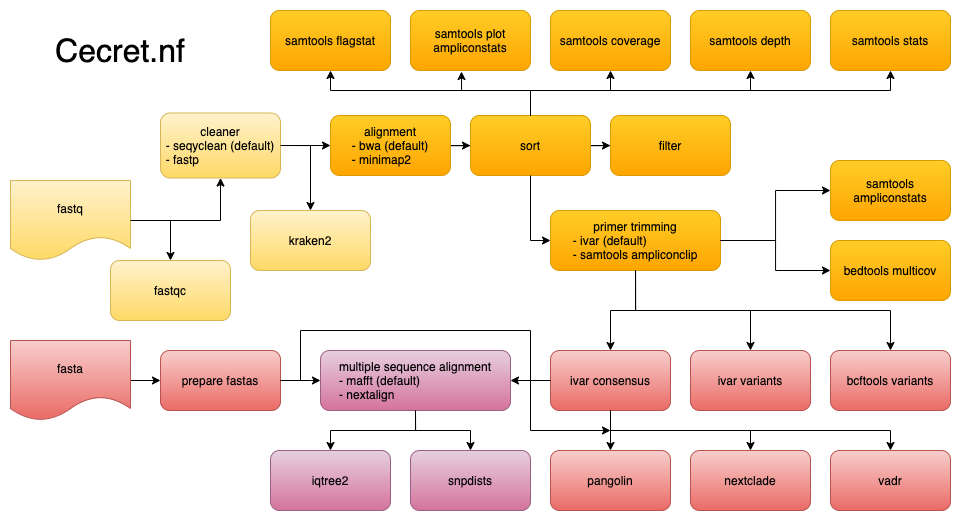

The diagram above was exported from draw.io. Its source (the exported page's mxGraphModel, read from the mxfile embedded in the PNG):
<mxGraphModel dx="1572" dy="1700" grid="1" gridSize="10" guides="1" tooltips="1" connect="1" arrows="1" fold="1" page="1" pageScale="1" pageWidth="850" pageHeight="1100" math="0" shadow="0">
  <root>
    <mxCell id="0" />
    <mxCell id="1" parent="0" />
    <mxCell id="T__FzjciTXCtZtroBjnZ-3" value="" style="edgeStyle=orthogonalEdgeStyle;rounded=0;orthogonalLoop=1;jettySize=auto;html=1;sketch=0;" parent="1" source="T__FzjciTXCtZtroBjnZ-1" target="T__FzjciTXCtZtroBjnZ-2" edge="1">
      <mxGeometry relative="1" as="geometry" />
    </mxCell>
    <mxCell id="T__FzjciTXCtZtroBjnZ-1" value="fastq" style="shape=document;whiteSpace=wrap;html=1;boundedLbl=1;strokeColor=#d6b656;fillColor=#fff2cc;gradientColor=#ffd966;sketch=0;" parent="1" vertex="1">
      <mxGeometry x="40" y="50" width="120" height="80" as="geometry" />
    </mxCell>
    <mxCell id="T__FzjciTXCtZtroBjnZ-5" value="" style="edgeStyle=orthogonalEdgeStyle;rounded=0;orthogonalLoop=1;jettySize=auto;html=1;sketch=0;" parent="1" source="T__FzjciTXCtZtroBjnZ-2" target="T__FzjciTXCtZtroBjnZ-4" edge="1">
      <mxGeometry relative="1" as="geometry" />
    </mxCell>
    <mxCell id="T__FzjciTXCtZtroBjnZ-2" value="cleaner&lt;br style=&quot;font-size: 12px&quot;&gt;&lt;div style=&quot;text-align: left&quot;&gt;&lt;span&gt;- seqyclean (default)&lt;/span&gt;&lt;/div&gt;&lt;div style=&quot;text-align: left&quot;&gt;&lt;span&gt;- fastp&lt;/span&gt;&lt;/div&gt;" style="rounded=1;whiteSpace=wrap;html=1;fontSize=12;fillColor=#fff2cc;strokeColor=#d6b656;gradientColor=#ffd966;glass=0;sketch=0;shadow=0;" parent="1" vertex="1">
      <mxGeometry x="190" y="-17.5" width="120" height="65" as="geometry" />
    </mxCell>
    <mxCell id="T__FzjciTXCtZtroBjnZ-36" value="" style="edgeStyle=orthogonalEdgeStyle;rounded=0;orthogonalLoop=1;jettySize=auto;html=1;fontSize=20;sketch=0;" parent="1" source="T__FzjciTXCtZtroBjnZ-4" target="T__FzjciTXCtZtroBjnZ-35" edge="1">
      <mxGeometry relative="1" as="geometry" />
    </mxCell>
    <mxCell id="T__FzjciTXCtZtroBjnZ-4" value="alignment&lt;br&gt;&lt;div style=&quot;text-align: left&quot;&gt;&lt;span&gt;- bwa (default)&lt;/span&gt;&lt;/div&gt;&lt;div style=&quot;text-align: left&quot;&gt;&lt;span&gt;- minimap2&lt;/span&gt;&lt;/div&gt;" style="rounded=1;whiteSpace=wrap;html=1;fillColor=#ffcd28;strokeColor=#d79b00;gradientColor=#ffa500;glass=0;sketch=0;shadow=0;" parent="1" vertex="1">
      <mxGeometry x="360" y="-15" width="120" height="60" as="geometry" />
    </mxCell>
    <mxCell id="T__FzjciTXCtZtroBjnZ-8" value="" style="edgeStyle=orthogonalEdgeStyle;rounded=0;orthogonalLoop=1;jettySize=auto;html=1;sketch=0;" parent="1" source="T__FzjciTXCtZtroBjnZ-6" target="T__FzjciTXCtZtroBjnZ-7" edge="1">
      <mxGeometry relative="1" as="geometry" />
    </mxCell>
    <mxCell id="T__FzjciTXCtZtroBjnZ-6" value="fasta" style="shape=document;whiteSpace=wrap;html=1;boundedLbl=1;fillColor=#f8cecc;strokeColor=#b85450;gradientColor=#ea6b66;sketch=0;" parent="1" vertex="1">
      <mxGeometry x="40" y="210" width="120" height="80" as="geometry" />
    </mxCell>
    <mxCell id="T__FzjciTXCtZtroBjnZ-7" value="prepare fastas" style="whiteSpace=wrap;html=1;fillColor=#f8cecc;strokeColor=#b85450;gradientColor=#ea6b66;sketch=0;rounded=1;glass=0;shadow=0;" parent="1" vertex="1">
      <mxGeometry x="190" y="220" width="120" height="60" as="geometry" />
    </mxCell>
    <mxCell id="T__FzjciTXCtZtroBjnZ-10" value="Cecret.nf" style="text;html=1;strokeColor=none;fillColor=none;align=center;verticalAlign=middle;whiteSpace=wrap;rounded=0;fontSize=32;sketch=0;strokeWidth=2;" parent="1" vertex="1">
      <mxGeometry x="70" y="-120" width="160" height="80" as="geometry" />
    </mxCell>
    <mxCell id="T__FzjciTXCtZtroBjnZ-34" value="fastqc" style="rounded=1;whiteSpace=wrap;html=1;fontSize=12;fillColor=#fff2cc;strokeColor=#d6b656;gradientColor=#ffd966;glass=0;sketch=0;shadow=0;" parent="1" vertex="1">
      <mxGeometry x="140" y="130" width="120" height="60" as="geometry" />
    </mxCell>
    <mxCell id="T__FzjciTXCtZtroBjnZ-38" value="" style="edgeStyle=orthogonalEdgeStyle;rounded=0;orthogonalLoop=1;jettySize=auto;html=1;fontSize=20;sketch=0;" parent="1" source="T__FzjciTXCtZtroBjnZ-35" target="T__FzjciTXCtZtroBjnZ-37" edge="1">
      <mxGeometry relative="1" as="geometry" />
    </mxCell>
    <mxCell id="T__FzjciTXCtZtroBjnZ-35" value="sort" style="whiteSpace=wrap;html=1;rounded=1;fillColor=#ffcd28;strokeColor=#d79b00;gradientColor=#ffa500;glass=0;sketch=0;shadow=0;" parent="1" vertex="1">
      <mxGeometry x="500" y="-15" width="120" height="60" as="geometry" />
    </mxCell>
    <mxCell id="T__FzjciTXCtZtroBjnZ-37" value="filter" style="whiteSpace=wrap;html=1;rounded=1;fillColor=#ffcd28;strokeColor=#d79b00;gradientColor=#ffa500;glass=0;sketch=0;shadow=0;" parent="1" vertex="1">
      <mxGeometry x="640" y="-15" width="120" height="60" as="geometry" />
    </mxCell>
    <mxCell id="T__FzjciTXCtZtroBjnZ-44" value="" style="edgeStyle=orthogonalEdgeStyle;rounded=0;orthogonalLoop=1;jettySize=auto;html=1;fontSize=20;entryX=0.5;entryY=0;entryDx=0;entryDy=0;sketch=0;" parent="1" source="T__FzjciTXCtZtroBjnZ-39" target="T__FzjciTXCtZtroBjnZ-41" edge="1">
      <mxGeometry relative="1" as="geometry" />
    </mxCell>
    <mxCell id="T__FzjciTXCtZtroBjnZ-39" value="primer trimming&lt;br style=&quot;font-size: 12px&quot;&gt;&lt;div style=&quot;text-align: left&quot;&gt;&lt;span&gt;- ivar (default)&lt;/span&gt;&lt;/div&gt;&lt;div style=&quot;text-align: left&quot;&gt;&lt;span&gt;- samtools ampliconclip&lt;/span&gt;&lt;/div&gt;" style="rounded=1;whiteSpace=wrap;html=1;fontSize=12;fillColor=#ffcd28;strokeColor=#d79b00;gradientColor=#ffa500;glass=0;sketch=0;shadow=0;" parent="1" vertex="1">
      <mxGeometry x="580" y="80" width="170" height="60" as="geometry" />
    </mxCell>
    <mxCell id="T__FzjciTXCtZtroBjnZ-41" value="ivar variants" style="whiteSpace=wrap;html=1;rounded=1;fontSize=12;fillColor=#f8cecc;strokeColor=#b85450;gradientColor=#ea6b66;glass=0;sketch=0;shadow=0;" parent="1" vertex="1">
      <mxGeometry x="720" y="220" width="120" height="60" as="geometry" />
    </mxCell>
    <mxCell id="T__FzjciTXCtZtroBjnZ-43" value="ivar consensus" style="whiteSpace=wrap;html=1;rounded=1;fontSize=12;fillColor=#f8cecc;strokeColor=#b85450;gradientColor=#ea6b66;glass=0;sketch=0;shadow=0;" parent="1" vertex="1">
      <mxGeometry x="580" y="220" width="120" height="60" as="geometry" />
    </mxCell>
    <mxCell id="T__FzjciTXCtZtroBjnZ-45" value="bcftools variants" style="whiteSpace=wrap;html=1;rounded=1;fontSize=12;fillColor=#f8cecc;strokeColor=#b85450;gradientColor=#ea6b66;glass=0;sketch=0;shadow=0;" parent="1" vertex="1">
      <mxGeometry x="860" y="220" width="120" height="60" as="geometry" />
    </mxCell>
    <mxCell id="T__FzjciTXCtZtroBjnZ-47" value="samtools stats" style="rounded=1;whiteSpace=wrap;html=1;fontSize=12;fillColor=#ffcd28;strokeColor=#d79b00;gradientColor=#ffa500;glass=0;sketch=0;shadow=0;" parent="1" vertex="1">
      <mxGeometry x="860" y="-120" width="120" height="60" as="geometry" />
    </mxCell>
    <mxCell id="T__FzjciTXCtZtroBjnZ-48" value="samtools coverage" style="rounded=1;whiteSpace=wrap;html=1;fontSize=12;fillColor=#ffcd28;strokeColor=#d79b00;gradientColor=#ffa500;glass=0;sketch=0;shadow=0;" parent="1" vertex="1">
      <mxGeometry x="580" y="-120" width="120" height="60" as="geometry" />
    </mxCell>
    <mxCell id="T__FzjciTXCtZtroBjnZ-49" value="samtools flagstat" style="rounded=1;whiteSpace=wrap;html=1;fontSize=12;fillColor=#ffcd28;strokeColor=#d79b00;gradientColor=#ffa500;sketch=0;glass=0;shadow=0;" parent="1" vertex="1">
      <mxGeometry x="300" y="-120" width="120" height="60" as="geometry" />
    </mxCell>
    <mxCell id="T__FzjciTXCtZtroBjnZ-50" value="samtools depth" style="rounded=1;whiteSpace=wrap;html=1;fontSize=12;fillColor=#ffcd28;strokeColor=#d79b00;gradientColor=#ffa500;glass=0;sketch=0;shadow=0;" parent="1" vertex="1">
      <mxGeometry x="720" y="-120" width="120" height="60" as="geometry" />
    </mxCell>
    <mxCell id="T__FzjciTXCtZtroBjnZ-51" value="kraken2" style="rounded=1;whiteSpace=wrap;html=1;fontSize=12;fillColor=#fff2cc;strokeColor=#d6b656;gradientColor=#ffd966;glass=0;sketch=0;shadow=0;" parent="1" vertex="1">
      <mxGeometry x="280" y="80" width="120" height="60" as="geometry" />
    </mxCell>
    <mxCell id="T__FzjciTXCtZtroBjnZ-52" value="bedtools multicov" style="rounded=1;whiteSpace=wrap;html=1;fontSize=12;fillColor=#ffcd28;strokeColor=#d79b00;gradientColor=#ffa500;glass=0;sketch=0;shadow=0;" parent="1" vertex="1">
      <mxGeometry x="860" y="110" width="120" height="60" as="geometry" />
    </mxCell>
    <mxCell id="T__FzjciTXCtZtroBjnZ-53" value="samtools ampliconstats" style="rounded=1;whiteSpace=wrap;html=1;fontSize=12;fillColor=#ffcd28;strokeColor=#d79b00;gradientColor=#ffa500;glass=0;sketch=0;shadow=0;" parent="1" vertex="1">
      <mxGeometry x="860" y="30" width="120" height="60" as="geometry" />
    </mxCell>
    <mxCell id="T__FzjciTXCtZtroBjnZ-54" value="samtools plot ampliconstats" style="rounded=1;whiteSpace=wrap;html=1;fontSize=12;fillColor=#ffcd28;strokeColor=#d79b00;gradientColor=#ffa500;glass=0;sketch=0;shadow=0;" parent="1" vertex="1">
      <mxGeometry x="440" y="-120" width="120" height="60" as="geometry" />
    </mxCell>
    <mxCell id="T__FzjciTXCtZtroBjnZ-55" value="pangolin" style="rounded=1;whiteSpace=wrap;html=1;fontSize=12;fillColor=#f8cecc;strokeColor=#b85450;gradientColor=#ea6b66;glass=0;sketch=0;shadow=0;" parent="1" vertex="1">
      <mxGeometry x="580" y="320" width="120" height="60" as="geometry" />
    </mxCell>
    <mxCell id="T__FzjciTXCtZtroBjnZ-56" value="nextclade" style="rounded=1;whiteSpace=wrap;html=1;fontSize=12;fillColor=#f8cecc;strokeColor=#b85450;gradientColor=#ea6b66;glass=0;sketch=0;shadow=0;" parent="1" vertex="1">
      <mxGeometry x="720" y="320" width="120" height="60" as="geometry" />
    </mxCell>
    <mxCell id="T__FzjciTXCtZtroBjnZ-57" value="vadr" style="rounded=1;whiteSpace=wrap;html=1;fontSize=12;fillColor=#f8cecc;strokeColor=#b85450;gradientColor=#ea6b66;glass=0;sketch=0;shadow=0;" parent="1" vertex="1">
      <mxGeometry x="860" y="320" width="120" height="60" as="geometry" />
    </mxCell>
    <mxCell id="T__FzjciTXCtZtroBjnZ-59" value="multiple sequence alignment&lt;br&gt;&lt;div style=&quot;text-align: left&quot;&gt;&lt;span&gt;- mafft (default)&lt;/span&gt;&lt;/div&gt;&lt;div style=&quot;text-align: left&quot;&gt;&lt;span&gt;- nextalign&lt;/span&gt;&lt;/div&gt;" style="rounded=1;whiteSpace=wrap;html=1;fontSize=12;fillColor=#e6d0de;strokeColor=#996185;gradientColor=#d5739d;glass=0;sketch=0;shadow=0;" parent="1" vertex="1">
      <mxGeometry x="350" y="220" width="190" height="60" as="geometry" />
    </mxCell>
    <mxCell id="T__FzjciTXCtZtroBjnZ-60" value="snpdists" style="rounded=1;whiteSpace=wrap;html=1;fontSize=12;fillColor=#e6d0de;strokeColor=#996185;gradientColor=#d5739d;glass=0;sketch=0;shadow=0;" parent="1" vertex="1">
      <mxGeometry x="440" y="320" width="120" height="60" as="geometry" />
    </mxCell>
    <mxCell id="T__FzjciTXCtZtroBjnZ-61" value="iqtree2" style="rounded=1;whiteSpace=wrap;html=1;fontSize=12;fillColor=#e6d0de;strokeColor=#996185;gradientColor=#d5739d;glass=0;sketch=0;shadow=0;" parent="1" vertex="1">
      <mxGeometry x="300" y="320" width="120" height="60" as="geometry" />
    </mxCell>
    <mxCell id="T__FzjciTXCtZtroBjnZ-64" value="" style="edgeStyle=orthogonalEdgeStyle;rounded=0;orthogonalLoop=1;jettySize=auto;html=1;entryX=0.5;entryY=0;entryDx=0;entryDy=0;sketch=0;exitX=1;exitY=0.5;exitDx=0;exitDy=0;" parent="1" target="T__FzjciTXCtZtroBjnZ-34" edge="1" source="T__FzjciTXCtZtroBjnZ-1">
      <mxGeometry relative="1" as="geometry">
        <mxPoint x="160" y="100" as="sourcePoint" />
        <mxPoint x="210" y="50" as="targetPoint" />
        <Array as="points">
          <mxPoint x="200" y="90" />
        </Array>
      </mxGeometry>
    </mxCell>
    <mxCell id="T__FzjciTXCtZtroBjnZ-65" value="" style="edgeStyle=orthogonalEdgeStyle;rounded=0;orthogonalLoop=1;jettySize=auto;html=1;exitX=0.5;exitY=0;exitDx=0;exitDy=0;entryX=0.5;entryY=1;entryDx=0;entryDy=0;sketch=0;" parent="1" source="T__FzjciTXCtZtroBjnZ-35" target="T__FzjciTXCtZtroBjnZ-49" edge="1">
      <mxGeometry relative="1" as="geometry">
        <mxPoint x="530" y="-30" as="sourcePoint" />
        <mxPoint x="570" y="-115" as="targetPoint" />
        <Array as="points">
          <mxPoint x="560" y="-40" />
          <mxPoint x="360" y="-40" />
        </Array>
      </mxGeometry>
    </mxCell>
    <mxCell id="T__FzjciTXCtZtroBjnZ-66" value="" style="edgeStyle=orthogonalEdgeStyle;rounded=0;orthogonalLoop=1;jettySize=auto;html=1;exitX=0.5;exitY=0;exitDx=0;exitDy=0;entryX=0.425;entryY=1.017;entryDx=0;entryDy=0;entryPerimeter=0;sketch=0;" parent="1" source="T__FzjciTXCtZtroBjnZ-35" target="T__FzjciTXCtZtroBjnZ-54" edge="1">
      <mxGeometry relative="1" as="geometry">
        <mxPoint x="550" y="-5" as="sourcePoint" />
        <mxPoint x="450" y="-60" as="targetPoint" />
        <Array as="points">
          <mxPoint x="560" y="-40" />
          <mxPoint x="491" y="-40" />
        </Array>
      </mxGeometry>
    </mxCell>
    <mxCell id="T__FzjciTXCtZtroBjnZ-67" value="" style="edgeStyle=orthogonalEdgeStyle;rounded=0;orthogonalLoop=1;jettySize=auto;html=1;exitX=0.5;exitY=0;exitDx=0;exitDy=0;entryX=0.5;entryY=1;entryDx=0;entryDy=0;sketch=0;" parent="1" source="T__FzjciTXCtZtroBjnZ-35" target="T__FzjciTXCtZtroBjnZ-48" edge="1">
      <mxGeometry relative="1" as="geometry">
        <mxPoint x="550" y="-5" as="sourcePoint" />
        <mxPoint x="611" y="-78.98000000000002" as="targetPoint" />
        <Array as="points">
          <mxPoint x="560" y="-40" />
          <mxPoint x="640" y="-40" />
        </Array>
      </mxGeometry>
    </mxCell>
    <mxCell id="T__FzjciTXCtZtroBjnZ-68" value="" style="edgeStyle=orthogonalEdgeStyle;rounded=0;orthogonalLoop=1;jettySize=auto;html=1;exitX=1;exitY=0.5;exitDx=0;exitDy=0;entryX=0;entryY=0.5;entryDx=0;entryDy=0;sketch=0;" parent="1" source="T__FzjciTXCtZtroBjnZ-39" target="T__FzjciTXCtZtroBjnZ-53" edge="1">
      <mxGeometry relative="1" as="geometry">
        <mxPoint x="550" y="-5" as="sourcePoint" />
        <mxPoint x="720" y="-10" as="targetPoint" />
      </mxGeometry>
    </mxCell>
    <mxCell id="T__FzjciTXCtZtroBjnZ-69" value="" style="edgeStyle=orthogonalEdgeStyle;rounded=0;orthogonalLoop=1;jettySize=auto;html=1;exitX=1;exitY=0.5;exitDx=0;exitDy=0;entryX=0;entryY=0.5;entryDx=0;entryDy=0;sketch=0;" parent="1" source="T__FzjciTXCtZtroBjnZ-39" target="T__FzjciTXCtZtroBjnZ-52" edge="1">
      <mxGeometry relative="1" as="geometry">
        <mxPoint x="550" y="-5" as="sourcePoint" />
        <mxPoint x="830" y="-80" as="targetPoint" />
      </mxGeometry>
    </mxCell>
    <mxCell id="T__FzjciTXCtZtroBjnZ-70" value="" style="edgeStyle=orthogonalEdgeStyle;rounded=0;orthogonalLoop=1;jettySize=auto;html=1;exitX=0.5;exitY=0;exitDx=0;exitDy=0;entryX=0.5;entryY=1;entryDx=0;entryDy=0;sketch=0;" parent="1" source="T__FzjciTXCtZtroBjnZ-35" target="T__FzjciTXCtZtroBjnZ-50" edge="1">
      <mxGeometry relative="1" as="geometry">
        <mxPoint x="550" y="55" as="sourcePoint" />
        <mxPoint x="470" y="130" as="targetPoint" />
        <Array as="points">
          <mxPoint x="560" y="-40" />
          <mxPoint x="780" y="-40" />
        </Array>
      </mxGeometry>
    </mxCell>
    <mxCell id="T__FzjciTXCtZtroBjnZ-72" value="" style="edgeStyle=orthogonalEdgeStyle;rounded=0;orthogonalLoop=1;jettySize=auto;html=1;exitX=0.5;exitY=0;exitDx=0;exitDy=0;entryX=0.5;entryY=1;entryDx=0;entryDy=0;sketch=0;" parent="1" source="T__FzjciTXCtZtroBjnZ-35" target="T__FzjciTXCtZtroBjnZ-47" edge="1">
      <mxGeometry relative="1" as="geometry">
        <mxPoint x="550" y="-5" as="sourcePoint" />
        <mxPoint x="790" y="-50" as="targetPoint" />
        <Array as="points">
          <mxPoint x="560" y="-40" />
          <mxPoint x="920" y="-40" />
        </Array>
      </mxGeometry>
    </mxCell>
    <mxCell id="T__FzjciTXCtZtroBjnZ-73" value="" style="edgeStyle=orthogonalEdgeStyle;rounded=0;orthogonalLoop=1;jettySize=auto;html=1;entryX=0.5;entryY=0;entryDx=0;entryDy=0;exitX=1;exitY=0.5;exitDx=0;exitDy=0;sketch=0;" parent="1" source="T__FzjciTXCtZtroBjnZ-2" target="T__FzjciTXCtZtroBjnZ-51" edge="1">
      <mxGeometry relative="1" as="geometry">
        <mxPoint x="170" y="110" as="sourcePoint" />
        <mxPoint x="180" y="190" as="targetPoint" />
      </mxGeometry>
    </mxCell>
    <mxCell id="T__FzjciTXCtZtroBjnZ-74" value="" style="edgeStyle=orthogonalEdgeStyle;rounded=0;orthogonalLoop=1;jettySize=auto;html=1;fontSize=20;exitX=0.5;exitY=1;exitDx=0;exitDy=0;entryX=0;entryY=0.5;entryDx=0;entryDy=0;sketch=0;" parent="1" source="T__FzjciTXCtZtroBjnZ-35" target="T__FzjciTXCtZtroBjnZ-39" edge="1">
      <mxGeometry relative="1" as="geometry">
        <mxPoint x="610" y="25" as="sourcePoint" />
        <mxPoint x="760" y="40" as="targetPoint" />
      </mxGeometry>
    </mxCell>
    <mxCell id="T__FzjciTXCtZtroBjnZ-77" value="" style="edgeStyle=orthogonalEdgeStyle;rounded=0;orthogonalLoop=1;jettySize=auto;html=1;fontSize=20;exitX=0.5;exitY=1;exitDx=0;exitDy=0;entryX=0.5;entryY=0;entryDx=0;entryDy=0;sketch=0;" parent="1" source="T__FzjciTXCtZtroBjnZ-43" target="T__FzjciTXCtZtroBjnZ-55" edge="1">
      <mxGeometry relative="1" as="geometry">
        <mxPoint x="920" y="160" as="sourcePoint" />
        <mxPoint x="1030" y="120" as="targetPoint" />
      </mxGeometry>
    </mxCell>
    <mxCell id="T__FzjciTXCtZtroBjnZ-79" value="" style="edgeStyle=orthogonalEdgeStyle;rounded=0;orthogonalLoop=1;jettySize=auto;html=1;fontSize=20;entryX=0.5;entryY=0;entryDx=0;entryDy=0;exitX=0.5;exitY=1;exitDx=0;exitDy=0;sketch=0;" parent="1" source="T__FzjciTXCtZtroBjnZ-43" target="T__FzjciTXCtZtroBjnZ-56" edge="1">
      <mxGeometry relative="1" as="geometry">
        <mxPoint x="910" y="150" as="sourcePoint" />
        <mxPoint x="954" y="345.98" as="targetPoint" />
      </mxGeometry>
    </mxCell>
    <mxCell id="T__FzjciTXCtZtroBjnZ-80" value="" style="edgeStyle=orthogonalEdgeStyle;rounded=0;orthogonalLoop=1;jettySize=auto;html=1;fontSize=20;exitX=0.5;exitY=1;exitDx=0;exitDy=0;entryX=0.5;entryY=0;entryDx=0;entryDy=0;sketch=0;" parent="1" source="T__FzjciTXCtZtroBjnZ-39" target="T__FzjciTXCtZtroBjnZ-45" edge="1">
      <mxGeometry relative="1" as="geometry">
        <mxPoint x="1040" y="150" as="sourcePoint" />
        <mxPoint x="1080" y="270" as="targetPoint" />
      </mxGeometry>
    </mxCell>
    <mxCell id="T__FzjciTXCtZtroBjnZ-81" value="" style="edgeStyle=orthogonalEdgeStyle;rounded=0;orthogonalLoop=1;jettySize=auto;html=1;fontSize=20;exitX=0;exitY=0.5;exitDx=0;exitDy=0;entryX=1;entryY=0.5;entryDx=0;entryDy=0;sketch=0;" parent="1" source="T__FzjciTXCtZtroBjnZ-43" target="T__FzjciTXCtZtroBjnZ-59" edge="1">
      <mxGeometry relative="1" as="geometry">
        <mxPoint x="610" y="280" as="sourcePoint" />
        <mxPoint x="970" y="320" as="targetPoint" />
      </mxGeometry>
    </mxCell>
    <mxCell id="T__FzjciTXCtZtroBjnZ-83" value="" style="edgeStyle=orthogonalEdgeStyle;rounded=0;orthogonalLoop=1;jettySize=auto;html=1;fontSize=20;exitX=0.5;exitY=1;exitDx=0;exitDy=0;sketch=0;" parent="1" source="T__FzjciTXCtZtroBjnZ-59" target="T__FzjciTXCtZtroBjnZ-60" edge="1">
      <mxGeometry relative="1" as="geometry">
        <mxPoint x="720" y="290" as="sourcePoint" />
        <mxPoint x="670" y="290" as="targetPoint" />
      </mxGeometry>
    </mxCell>
    <mxCell id="T__FzjciTXCtZtroBjnZ-84" value="" style="edgeStyle=orthogonalEdgeStyle;rounded=0;orthogonalLoop=1;jettySize=auto;html=1;fontSize=20;exitX=0.5;exitY=1;exitDx=0;exitDy=0;entryX=0.5;entryY=0;entryDx=0;entryDy=0;sketch=0;" parent="1" source="T__FzjciTXCtZtroBjnZ-59" target="T__FzjciTXCtZtroBjnZ-61" edge="1">
      <mxGeometry relative="1" as="geometry">
        <mxPoint x="550" y="290" as="sourcePoint" />
        <mxPoint x="510" y="250" as="targetPoint" />
      </mxGeometry>
    </mxCell>
    <mxCell id="T__FzjciTXCtZtroBjnZ-91" value="" style="edgeStyle=orthogonalEdgeStyle;rounded=0;orthogonalLoop=1;jettySize=auto;html=1;fontSize=20;entryX=0.5;entryY=0;entryDx=0;entryDy=0;exitX=0.5;exitY=1;exitDx=0;exitDy=0;sketch=0;" parent="1" source="T__FzjciTXCtZtroBjnZ-39" target="T__FzjciTXCtZtroBjnZ-43" edge="1">
      <mxGeometry relative="1" as="geometry">
        <mxPoint x="910" y="200" as="sourcePoint" />
        <mxPoint x="860" y="260" as="targetPoint" />
      </mxGeometry>
    </mxCell>
    <mxCell id="T__FzjciTXCtZtroBjnZ-92" value="" style="edgeStyle=orthogonalEdgeStyle;rounded=0;orthogonalLoop=1;jettySize=auto;html=1;fontSize=20;exitX=0.5;exitY=1;exitDx=0;exitDy=0;entryX=0.5;entryY=0;entryDx=0;entryDy=0;sketch=0;" parent="1" source="T__FzjciTXCtZtroBjnZ-43" target="T__FzjciTXCtZtroBjnZ-57" edge="1">
      <mxGeometry relative="1" as="geometry">
        <mxPoint x="720" y="320" as="sourcePoint" />
        <mxPoint x="570" y="390" as="targetPoint" />
      </mxGeometry>
    </mxCell>
    <mxCell id="PbwNPHK_2G3T7rgNLh9c-3" value="" style="edgeStyle=orthogonalEdgeStyle;rounded=0;orthogonalLoop=1;jettySize=auto;html=1;sketch=0;exitX=1;exitY=0.5;exitDx=0;exitDy=0;" edge="1" parent="1" source="T__FzjciTXCtZtroBjnZ-7">
      <mxGeometry relative="1" as="geometry">
        <mxPoint x="170" y="110" as="sourcePoint" />
        <mxPoint x="640" y="300" as="targetPoint" />
        <Array as="points">
          <mxPoint x="330" y="250" />
          <mxPoint x="330" y="200" />
          <mxPoint x="560" y="200" />
          <mxPoint x="560" y="300" />
        </Array>
      </mxGeometry>
    </mxCell>
    <mxCell id="PbwNPHK_2G3T7rgNLh9c-4" value="" style="edgeStyle=orthogonalEdgeStyle;rounded=0;orthogonalLoop=1;jettySize=auto;html=1;sketch=0;exitX=1;exitY=0.5;exitDx=0;exitDy=0;entryX=0;entryY=0.5;entryDx=0;entryDy=0;" edge="1" parent="1" source="T__FzjciTXCtZtroBjnZ-7" target="T__FzjciTXCtZtroBjnZ-59">
      <mxGeometry relative="1" as="geometry">
        <mxPoint x="320" y="260" as="sourcePoint" />
        <mxPoint x="650" y="310" as="targetPoint" />
        <Array as="points">
          <mxPoint x="340" y="250" />
          <mxPoint x="340" y="250" />
        </Array>
      </mxGeometry>
    </mxCell>
  </root>
</mxGraphModel>